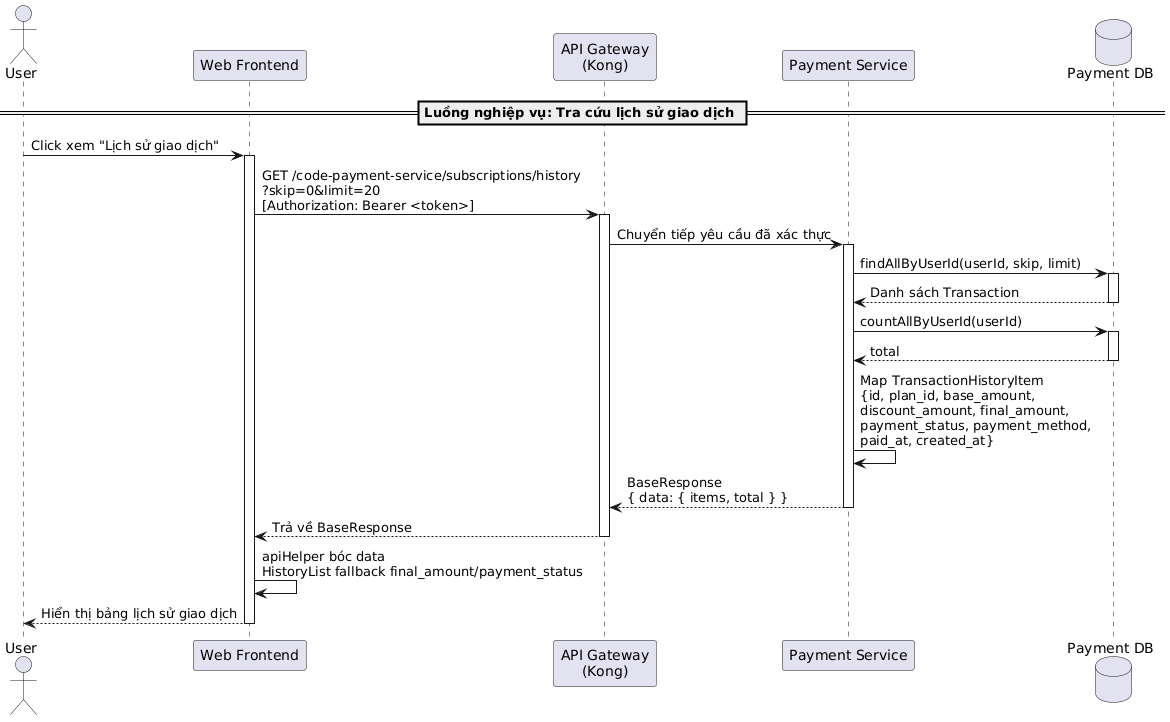

The diagram above was rendered by PlantUML. Its source (embedded in the PNG):
@startuml
actor "User" as User
participant "Web Frontend" as Frontend
participant "API Gateway\n(Kong)" as Kong
participant "Payment Service" as PaymentService
database "Payment DB" as DB

== Luồng nghiệp vụ: Tra cứu lịch sử giao dịch ==

User -> Frontend: Click xem "Lịch sử giao dịch"
activate Frontend

Frontend -> Kong: GET /code-payment-service/subscriptions/history\n?skip=0&limit=20\n[Authorization: Bearer <token>]
activate Kong
Kong -> PaymentService: Chuyển tiếp yêu cầu đã xác thực
activate PaymentService

PaymentService -> DB: findAllByUserId(userId, skip, limit)
activate DB
DB --> PaymentService: Danh sách Transaction
deactivate DB

PaymentService -> DB: countAllByUserId(userId)
activate DB
DB --> PaymentService: total
deactivate DB

PaymentService -> PaymentService: Map TransactionHistoryItem\n{id, plan_id, base_amount,\ndiscount_amount, final_amount,\npayment_status, payment_method,\npaid_at, created_at}
PaymentService --> Kong: BaseResponse\n{ data: { items, total } }
deactivate PaymentService
Kong --> Frontend: Trả về BaseResponse
deactivate Kong

Frontend -> Frontend: apiHelper bóc data\nHistoryList fallback final_amount/payment_status
Frontend --> User: Hiển thị bảng lịch sử giao dịch
deactivate Frontend
@enduml